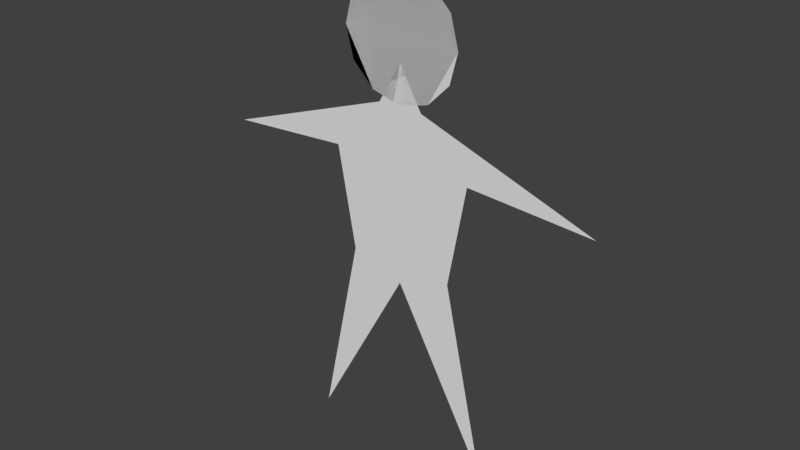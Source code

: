 # Source: Player2D.blend  (saved by Blender 2.78.0; exported with 4.5.12 LTS)
import bpy
from mathutils import Matrix  # noqa: F401  (used for matrix-valued properties, if any)

bpy.ops.wm.read_factory_settings(use_empty=True)
scene = bpy.context.scene
scene.name = 'Scene'

# ---- collections
col_collection_1 = bpy.data.collections.new('Collection 1'); scene.collection.children.link(col_collection_1)

# ---- world
world_world = bpy.data.worlds.new('World'); scene.world = world_world
world_world.color = (0.05088, 0.05088, 0.05088)
world_world.use_sun_shadow = False
world_world.sun_shadow_jitter_overblur = 0.0
world_world.cycles.sampling_method = 'MANUAL'

# ---- meshes
me_plane = bpy.data.meshes.new('Plane')
me_plane.from_pydata([(0.2934, -0.06827, 1.247e-07), (0.1651, 0.516, 8.602e-08), (0.2214, 0.823, 5.689e-08), (0.6019, 0.7986, 1.321e-08), (-0.09158, 1.332, -4.955e-08), (-0.1586, 1.265, -4.329e-08), (-0.1832, 1.173, -3.131e-08), (-0.1586, 1.081, -2.181e-08), (-0.09158, 1.014, -2.181e-08), (0.09158, 1.014, -3.783e-08), (0.1586, 1.081, -5.501e-08), (0.1832, 1.173, -6.334e-08), (0.1586, 1.265, -7.102e-08), (0.09158, 1.332, -6.556e-08), (0.03603, 0.568, 9.809e-08), (0.06403, 0.3466, 1.266e-07), (0.04831, 0.8231, 7.202e-08), (0.06973, 0.9851, 5.158e-08), (-0.2934, -0.06827, 1.76e-07), (2.069e-09, 0.5825, 1.015e-07), (-0.1651, 0.516, 1.227e-07), (2.63e-09, 0.4624, 1.272e-07), (-0.2214, 0.823, 9.561e-08), (2.63e-09, 0.8231, 7.625e-08), (2.63e-09, 1.107, 5.235e-08), (-0.6019, 0.7986, 1.185e-07), (0.09158, 1.332, -6.556e-08), (0.1586, 1.265, -7.102e-08), (0.1832, 1.173, -6.334e-08), (0.1586, 1.081, -4.955e-08), (0.09158, 1.014, -3.783e-08), (1.373e-09, 0.9899, -2.768e-08), (-0.09158, 1.014, -2.181e-08), (-0.1586, 1.081, -2.727e-08), (-0.1832, 1.173, -3.131e-08), (-0.1586, 1.265, -4.329e-08), (-0.09158, 1.332, -4.955e-08), (1.373e-09, 1.356, -5.97e-08), (-0.03603, 0.568, 1.061e-07), (-0.06403, 0.3466, 1.378e-07), (-0.04831, 0.8231, 8.047e-08), (-0.06973, 0.9851, 6.378e-08)], [], [(15, 21, 19, 14), (14, 19, 23, 16), (16, 23, 24, 17), (37, 13, 12, 11, 10, 9, 31, 8, 7, 6, 5, 4), (2, 16, 17, 3), (1, 14, 16, 2), (0, 15, 14, 1), (39, 38, 19, 21), (38, 40, 23, 19), (40, 41, 24, 23), (37, 26, 27, 28, 29, 30, 31, 32, 33, 34, 35, 36), (22, 25, 41, 40), (20, 22, 40, 38), (18, 20, 38, 39)])
me_plane.use_remesh_preserve_volume = False
me_plane.use_remesh_preserve_attributes = False
me_plane.use_mirror_vertex_groups = False
me_plane.update()

# ---- objects
ob_plane = bpy.data.objects.new('Plane', me_plane)

# ---- transforms, parenting, visibility, modifiers, constraints
ob_plane.location = (0.0, 0.0, 0.0)
ob_plane.rotation_euler = (1.571, -0.0, 0.0)
ob_plane.lineart.crease_threshold = 0.0

# ---- collection membership
col_collection_1.objects.link(ob_plane)

# ---- scene / render settings (as saved in the file)
scene.frame_start = 1; scene.frame_end = 250; scene.frame_set(1)
scene.render.engine = 'BLENDER_EEVEE_NEXT'
scene.render.resolution_percentage = 50
scene.render.dither_intensity = 0.0
scene.cycles.use_denoising = False
scene.cycles.samples = 128
scene.cycles.sampling_pattern = 'TABULATED_SOBOL'
scene.cycles.light_sampling_threshold = 0.0
scene.cycles.use_adaptive_sampling = False
scene.cycles.use_light_tree = False
scene.cycles.blur_glossy = 0.0
scene.cycles.sample_clamp_indirect = 0.0
scene.view_settings.view_transform = 'Standard'
bpy.context.view_layer.update()

# ---- added for rendering (the .blend has no active camera and no usable light): camera, sun
cam_auto = bpy.data.cameras.new('AutoCamera')
cam_auto.lens = 50.0
cam_auto.sensor_width = 36.0
cam_auto.clip_end = 1000.0
ob_auto_camera = bpy.data.objects.new('AutoCamera', cam_auto)
scene.collection.objects.link(ob_auto_camera)
ob_auto_camera.location = (1.7256, -2.07072, 2.02445)
ob_auto_camera.rotation_euler = (1.09748, -7.21219e-08, 0.694738)
scene.camera = ob_auto_camera
light_auto_sun = bpy.data.lights.new('AutoSun', 'SUN')
light_auto_sun.energy = 3.0
light_auto_sun.angle = 0.0523599
ob_auto_sun = bpy.data.objects.new('AutoSun', light_auto_sun)
scene.collection.objects.link(ob_auto_sun)
ob_auto_sun.rotation_euler = (0.872665, 0.174533, 0.523599)
bpy.context.view_layer.update()
